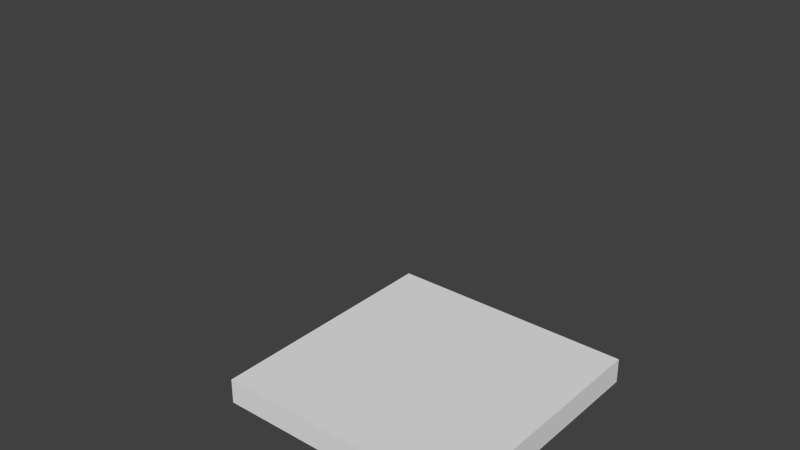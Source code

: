 # Source: Architechture.blend  (saved by Blender 2.76.0; exported with 4.5.12 LTS)
import bpy
from mathutils import Matrix  # noqa: F401  (used for matrix-valued properties, if any)

bpy.ops.wm.read_factory_settings(use_empty=True)
scene = bpy.context.scene
scene.name = 'Scene'

# ---- collections
col_collection_1 = bpy.data.collections.new('Collection 1'); scene.collection.children.link(col_collection_1)
col_collection_2 = bpy.data.collections.new('Collection 2'); scene.collection.children.link(col_collection_2)
col_collection_2.hide_render = True
col_collection_2.hide_viewport = True
col_collection_3 = bpy.data.collections.new('Collection 3'); scene.collection.children.link(col_collection_3)
col_collection_3.hide_render = True
col_collection_3.hide_viewport = True

# ---- world
world_world = bpy.data.worlds.new('World'); scene.world = world_world
world_world.color = (0.05088, 0.05088, 0.05088)
world_world.use_sun_shadow = False
world_world.sun_shadow_jitter_overblur = 0.0
world_world.cycles.sampling_method = 'MANUAL'
world_world.cycles.sample_map_resolution = 256

# ---- meshes
me_cube_002 = bpy.data.meshes.new('Cube.002')
me_cube_002.from_pydata([(-1.0, -1.0, 0.0), (-1.0, -1.0, 0.2), (-1.0, 1.0, 0.0), (-1.0, 1.0, 0.2), (1.0, -1.0, 0.0), (1.0, -1.0, 0.2), (1.0, 1.0, 0.0), (1.0, 1.0, 0.2)], [], [(1, 3, 2, 0), (3, 7, 6, 2), (7, 5, 4, 6), (5, 1, 0, 4), (0, 2, 6, 4), (5, 7, 3, 1)])
me_cube_002.use_remesh_preserve_volume = False
me_cube_002.use_remesh_preserve_attributes = False
me_cube_002.use_mirror_vertex_groups = False
me_cube_002.update()
me_cube_001 = bpy.data.meshes.new('Cube.001')
me_cube_001.from_pydata([(-0.2991, -0.2991, -0.0004638), (-0.2991, -0.2991, 0.1), (-0.2991, 0.2991, -0.0004638), (-0.2991, 0.2991, 0.1), (0.2991, -0.2991, -0.0004638), (0.2991, -0.2991, 0.1), (0.2991, 0.2991, -0.0004638), (0.2991, 0.2991, 0.1), (-0.2983, -0.2991, 3.001), (-0.2983, -0.2991, 2.904), (0.0, 0.1965, 0.09823), (0.0, 0.1965, 2.902), (0.1414, 0.1379, 0.09823), (0.1414, 0.1379, 2.902), (0.2, -0.003498, 0.09823), (0.2, -0.003498, 2.902), (0.1414, -0.1449, 0.09823), (0.1414, -0.1449, 2.902), (-1.77e-08, -0.2035, 0.09823), (-1.77e-08, -0.2035, 2.902), (-0.1414, -0.1449, 0.09823), (-0.1414, -0.1449, 2.902), (-0.2, -0.003498, 0.09823), (-0.2, -0.003498, 2.902), (-0.1414, 0.1379, 0.09823), (-0.1414, 0.1379, 2.902), (-0.2983, 0.2991, 2.904), (-0.2983, 0.2991, 3.001), (0.2999, -0.2991, 2.904), (0.2999, -0.2991, 3.001), (0.2999, 0.2991, 2.904), (0.2999, 0.2991, 3.001)], [], [(1, 3, 2, 0), (3, 7, 6, 2), (7, 5, 4, 6), (5, 1, 0, 4), (0, 2, 6, 4), (5, 7, 3, 1), (29, 31, 27, 8), (10, 11, 13, 12), (9, 26, 30, 28), (12, 13, 15, 14), (29, 8, 9, 28), (14, 15, 17, 16), (31, 29, 28, 30), (16, 17, 19, 18), (27, 31, 30, 26), (18, 19, 21, 20), (8, 27, 26, 9), (20, 21, 23, 22), (13, 11, 25, 23, 21, 19, 17, 15), (24, 25, 11, 10), (22, 23, 25, 24), (10, 12, 14, 16, 18, 20, 22, 24)])
me_cube_001.polygons.foreach_set('use_smooth', [0, 0, 0, 0, 0, 0, 0, 1, 0, 1, 0, 1, 0, 1, 0, 1, 0, 1, 1, 1, 1, 1])
me_cube_001.use_remesh_preserve_volume = False
me_cube_001.use_remesh_preserve_attributes = False
me_cube_001.use_mirror_vertex_groups = False
me_cube_001.update()
me_cube_003 = bpy.data.meshes.new('Cube.003')
me_cube_003.from_pydata([(-0.1, -1.632, 0.0), (-0.1, -1.632, 3.0), (-0.1, 0.3681, 0.0), (-0.1, 0.3681, 3.0), (0.1, -1.632, 0.0), (0.1, -1.632, 3.0), (0.1, 0.3681, 0.0), (0.1, 0.3681, 3.0)], [], [(1, 3, 2, 0), (3, 7, 6, 2), (7, 5, 4, 6), (5, 1, 0, 4), (0, 2, 6, 4), (5, 7, 3, 1)])
me_cube_003.use_remesh_preserve_volume = False
me_cube_003.use_remesh_preserve_attributes = False
me_cube_003.use_mirror_vertex_groups = False
me_cube_003.update()

# ---- objects
ob_cube_001 = bpy.data.objects.new('Cube.001', me_cube_002)
ob_cube = bpy.data.objects.new('Cube', me_cube_001)
ob_cube_002 = bpy.data.objects.new('Cube.002', me_cube_003)

# ---- transforms, parenting, visibility, modifiers, constraints
ob_cube_001.location = (0.0, 0.0, 0.0)
ob_cube_001.lineart.crease_threshold = 0.0
ob_cube.location = (0.0, 0.0, 0.0)
ob_cube.lineart.crease_threshold = 0.0
ob_cube_002.location = (0.0, 0.6319, 0.0)
ob_cube_002.lineart.crease_threshold = 0.0

# ---- collection membership
col_collection_1.objects.link(ob_cube_001)
col_collection_2.objects.link(ob_cube)
col_collection_3.objects.link(ob_cube_002)

# ---- scene / render settings (as saved in the file)
scene.frame_start = 1; scene.frame_end = 250; scene.frame_set(3)
scene.render.engine = 'BLENDER_EEVEE_NEXT'
scene.render.resolution_percentage = 50
scene.render.dither_intensity = 0.0
scene.cycles.use_denoising = False
scene.cycles.samples = 10
scene.cycles.sampling_pattern = 'TABULATED_SOBOL'
scene.cycles.light_sampling_threshold = 0.0
scene.cycles.use_adaptive_sampling = False
scene.cycles.use_light_tree = False
scene.cycles.blur_glossy = 0.0
scene.cycles.pixel_filter_type = 'GAUSSIAN'
scene.cycles.sample_clamp_indirect = 0.0
scene.view_settings.view_transform = 'Standard'
bpy.context.view_layer.update()

# ---- added for rendering (the .blend has no active camera and no usable light): camera, sun
cam_auto = bpy.data.cameras.new('AutoCamera')
cam_auto.lens = 50.0
cam_auto.sensor_width = 36.0
cam_auto.clip_end = 1000.0
ob_auto_camera = bpy.data.objects.new('AutoCamera', cam_auto)
scene.collection.objects.link(ob_auto_camera)
ob_auto_camera.location = (4.13136, -5.27356, 4.8056)
ob_auto_camera.rotation_euler = (1.09748, -7.21219e-08, 0.694738)
scene.camera = ob_auto_camera
light_auto_sun = bpy.data.lights.new('AutoSun', 'SUN')
light_auto_sun.energy = 3.0
light_auto_sun.angle = 0.0523599
ob_auto_sun = bpy.data.objects.new('AutoSun', light_auto_sun)
scene.collection.objects.link(ob_auto_sun)
ob_auto_sun.rotation_euler = (0.872665, 0.174533, 0.523599)
bpy.context.view_layer.update()
